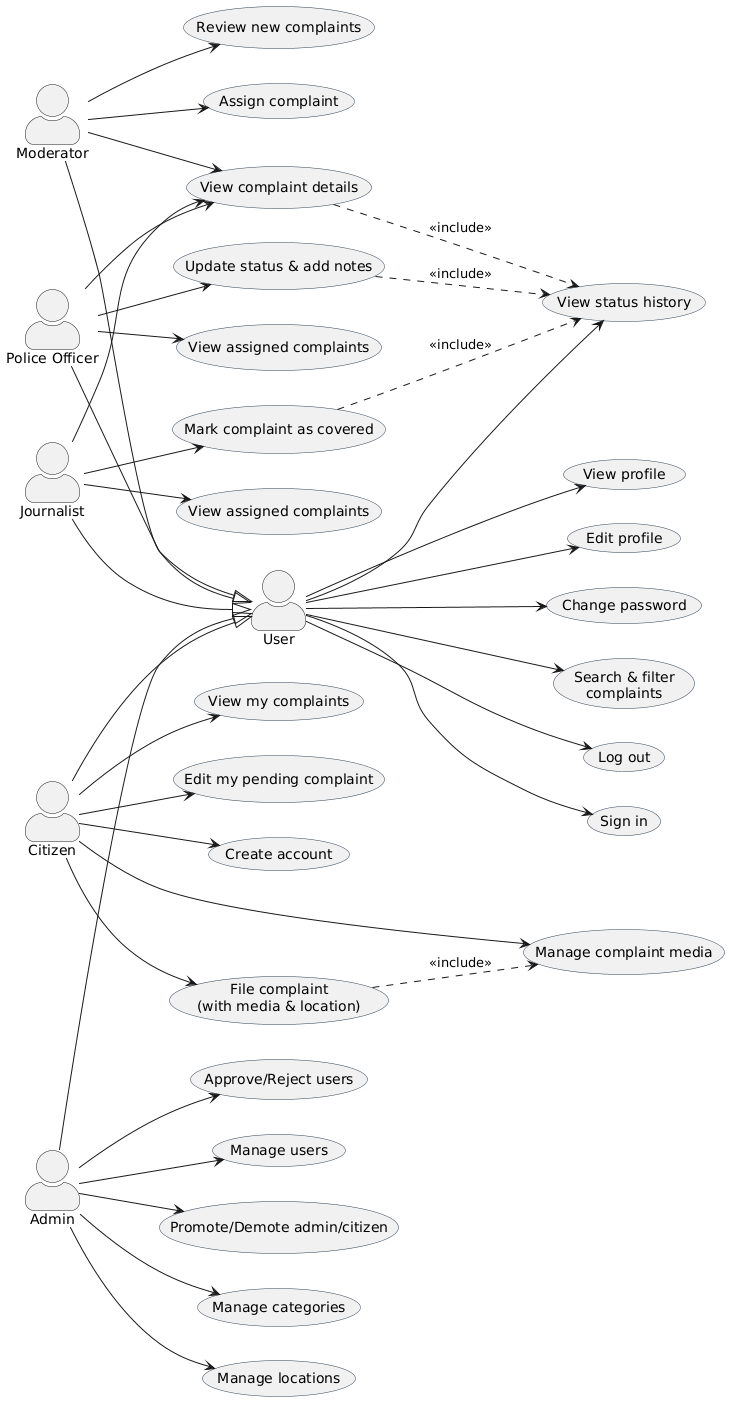

The diagram above was rendered by PlantUML. Its source (embedded in the PNG):
@startuml
left to right direction
skinparam usecaseBorderColor #2e4053
skinparam actorStyle awesome

' =======================
' Actors (Hierarchy)
' =======================
actor User
actor Citizen
actor Moderator
actor "Police Officer" as PoliceOfficer
actor Journalist
actor Admin

Citizen --|> User
Moderator --|> User
PoliceOfficer --|> User
Journalist --|> User
Admin --|> User

' =======================
' USER Use Cases
' =======================
usecase "Sign in" as UC_SignIn
usecase "View profile" as UC_ViewProfile
usecase "Edit profile" as UC_EditProfile
usecase "Change password" as UC_ChangePassword
usecase "Search & filter\ncomplaints" as UC_SearchFilter
usecase "View status history" as UC_ViewStatusHistory
usecase "Log out" as UC_Logout

User --> UC_SignIn
User --> UC_ViewProfile
User --> UC_EditProfile
User --> UC_ChangePassword
User --> UC_SearchFilter
User --> UC_ViewStatusHistory
User --> UC_Logout

' =======================
' CITIZEN Use Cases
' =======================
usecase "Create account" as UC_CreateAccount
usecase "File complaint\n(with media & location)" as UC_FileComplaint
usecase "Manage complaint media" as UC_ManageMedia
usecase "View my complaints" as UC_ViewMyComplaints
usecase "Edit my pending complaint" as UC_EditPendingComplaint

Citizen --> UC_CreateAccount
Citizen --> UC_FileComplaint
Citizen --> UC_ManageMedia
Citizen --> UC_ViewMyComplaints
Citizen --> UC_EditPendingComplaint

UC_FileComplaint ..> UC_ManageMedia : <<include>>

' =======================
' MODERATOR Use Cases
' =======================
usecase "Review new complaints" as UC_ReviewComplaints
usecase "Assign complaint" as UC_AssignComplaint
usecase "View complaint details" as UC_ViewDetails

Moderator --> UC_ReviewComplaints
Moderator --> UC_AssignComplaint
Moderator --> UC_ViewDetails

' =======================
' POLICE OFFICER Use Cases
' =======================
usecase "View assigned complaints" as UC_ViewAssignedPolice
usecase "Update status & add notes" as UC_UpdateStatus

PoliceOfficer --> UC_ViewAssignedPolice
PoliceOfficer --> UC_UpdateStatus
PoliceOfficer --> UC_ViewDetails

' =======================
' JOURNALIST Use Cases
' =======================
usecase "View assigned complaints" as UC_ViewAssignedJournalist
usecase "Mark complaint as covered" as UC_MarkCovered

Journalist --> UC_ViewAssignedJournalist
Journalist --> UC_MarkCovered
Journalist --> UC_ViewDetails

' =======================
' ADMIN Use Cases
' =======================
usecase "Approve/Reject users" as UC_ApproveRejectUsers
usecase "Manage users" as UC_ManageUsers
usecase "Promote/Demote admin/citizen" as UC_RoleChange
usecase "Manage categories" as UC_ManageCategories
usecase "Manage locations" as UC_ManageLocations

Admin --> UC_ApproveRejectUsers
Admin --> UC_ManageUsers
Admin --> UC_RoleChange
Admin --> UC_ManageCategories
Admin --> UC_ManageLocations

' =======================
' Includes (PDF accurate)
' =======================
UC_ViewDetails ..> UC_ViewStatusHistory : <<include>>
UC_UpdateStatus ..> UC_ViewStatusHistory : <<include>>
UC_MarkCovered ..> UC_ViewStatusHistory : <<include>>
@enduml